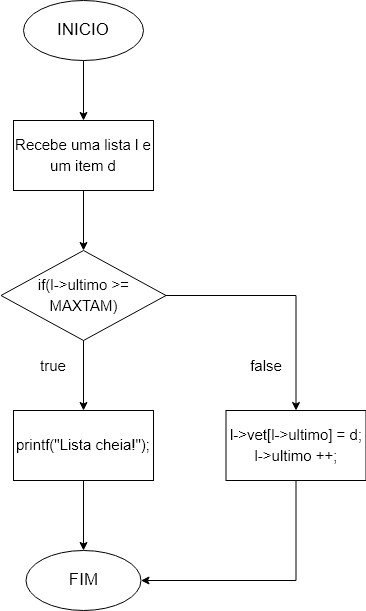

The diagram above was exported from draw.io. Its source (the exported page's mxGraphModel, read from the mxfile embedded in the PNG):
<mxGraphModel dx="997" dy="540" grid="1" gridSize="10" guides="1" tooltips="1" connect="1" arrows="1" fold="1" page="1" pageScale="1" pageWidth="850" pageHeight="1100" math="0" shadow="0">
  <root>
    <mxCell id="0" />
    <mxCell id="1" parent="0" />
    <mxCell id="qnC8cBPnNRyra2clP9OT-11" style="edgeStyle=orthogonalEdgeStyle;rounded=0;orthogonalLoop=1;jettySize=auto;html=1;exitX=0.5;exitY=1;exitDx=0;exitDy=0;entryX=0.5;entryY=0;entryDx=0;entryDy=0;fontSize=15;" parent="1" source="qnC8cBPnNRyra2clP9OT-1" target="qnC8cBPnNRyra2clP9OT-2" edge="1">
      <mxGeometry relative="1" as="geometry" />
    </mxCell>
    <mxCell id="qnC8cBPnNRyra2clP9OT-1" value="&lt;font style=&quot;font-size: 17px;&quot;&gt;INICIO&lt;/font&gt;" style="ellipse;whiteSpace=wrap;html=1;" parent="1" vertex="1">
      <mxGeometry x="280" y="40" width="120" height="60" as="geometry" />
    </mxCell>
    <mxCell id="qnC8cBPnNRyra2clP9OT-12" style="edgeStyle=orthogonalEdgeStyle;rounded=0;orthogonalLoop=1;jettySize=auto;html=1;exitX=0.5;exitY=1;exitDx=0;exitDy=0;entryX=0.5;entryY=0;entryDx=0;entryDy=0;fontSize=15;" parent="1" source="qnC8cBPnNRyra2clP9OT-2" target="qnC8cBPnNRyra2clP9OT-3" edge="1">
      <mxGeometry relative="1" as="geometry" />
    </mxCell>
    <mxCell id="qnC8cBPnNRyra2clP9OT-2" value="&lt;font style=&quot;font-size: 15px;&quot;&gt;Recebe uma lista l e um item d&lt;/font&gt;" style="rounded=0;whiteSpace=wrap;html=1;fontSize=17;" parent="1" vertex="1">
      <mxGeometry x="270" y="160" width="140" height="70" as="geometry" />
    </mxCell>
    <mxCell id="qnC8cBPnNRyra2clP9OT-14" style="edgeStyle=orthogonalEdgeStyle;rounded=0;orthogonalLoop=1;jettySize=auto;html=1;exitX=1;exitY=0.5;exitDx=0;exitDy=0;fontSize=15;" parent="1" source="qnC8cBPnNRyra2clP9OT-3" target="qnC8cBPnNRyra2clP9OT-6" edge="1">
      <mxGeometry relative="1" as="geometry" />
    </mxCell>
    <mxCell id="pRaK2ugM9k8wySEXoNWA-2" style="edgeStyle=orthogonalEdgeStyle;rounded=0;orthogonalLoop=1;jettySize=auto;html=1;exitX=0.5;exitY=1;exitDx=0;exitDy=0;entryX=0.5;entryY=0;entryDx=0;entryDy=0;" edge="1" parent="1" source="qnC8cBPnNRyra2clP9OT-3" target="pRaK2ugM9k8wySEXoNWA-1">
      <mxGeometry relative="1" as="geometry" />
    </mxCell>
    <mxCell id="qnC8cBPnNRyra2clP9OT-3" value="&lt;span style=&quot;font-size: 15px;&quot;&gt;if(&lt;/span&gt;&lt;span style=&quot;font-size: 15px;&quot;&gt;l-&amp;gt;ultimo &amp;gt;= MAXTAM&lt;/span&gt;&lt;span style=&quot;font-size: 15px;&quot;&gt;)&lt;/span&gt;" style="rhombus;whiteSpace=wrap;html=1;fontSize=17;" parent="1" vertex="1">
      <mxGeometry x="257.5" y="290" width="165" height="90" as="geometry" />
    </mxCell>
    <mxCell id="qnC8cBPnNRyra2clP9OT-15" style="edgeStyle=orthogonalEdgeStyle;rounded=0;orthogonalLoop=1;jettySize=auto;html=1;exitX=0.5;exitY=1;exitDx=0;exitDy=0;entryX=1;entryY=0.5;entryDx=0;entryDy=0;fontSize=15;" parent="1" source="qnC8cBPnNRyra2clP9OT-6" target="qnC8cBPnNRyra2clP9OT-13" edge="1">
      <mxGeometry relative="1" as="geometry" />
    </mxCell>
    <mxCell id="qnC8cBPnNRyra2clP9OT-6" value="&lt;div&gt;&lt;span style=&quot;font-size: 15px;&quot;&gt;l-&amp;gt;vet[l-&amp;gt;ultimo] = d;&lt;/span&gt;&lt;/div&gt;&lt;div&gt;&lt;span style=&quot;font-size: 15px;&quot;&gt;&lt;span style=&quot;&quot;&gt;&#09;&#09;&lt;/span&gt;l-&amp;gt;ultimo ++;&lt;/span&gt;&lt;/div&gt;" style="rounded=0;whiteSpace=wrap;html=1;fontSize=17;" parent="1" vertex="1">
      <mxGeometry x="482.5" y="450" width="140" height="70" as="geometry" />
    </mxCell>
    <mxCell id="qnC8cBPnNRyra2clP9OT-13" value="&lt;font style=&quot;font-size: 17px;&quot;&gt;FIM&lt;br&gt;&lt;/font&gt;" style="ellipse;whiteSpace=wrap;html=1;" parent="1" vertex="1">
      <mxGeometry x="282.5" y="590" width="115" height="60" as="geometry" />
    </mxCell>
    <mxCell id="qnC8cBPnNRyra2clP9OT-17" value="true" style="text;html=1;strokeColor=none;fillColor=none;align=center;verticalAlign=middle;whiteSpace=wrap;rounded=0;fontSize=15;" parent="1" vertex="1">
      <mxGeometry x="280" y="390" width="60" height="30" as="geometry" />
    </mxCell>
    <mxCell id="qnC8cBPnNRyra2clP9OT-18" value="false" style="text;html=1;strokeColor=none;fillColor=none;align=center;verticalAlign=middle;whiteSpace=wrap;rounded=0;fontSize=15;" parent="1" vertex="1">
      <mxGeometry x="493" y="390" width="60" height="30" as="geometry" />
    </mxCell>
    <mxCell id="pRaK2ugM9k8wySEXoNWA-3" style="edgeStyle=orthogonalEdgeStyle;rounded=0;orthogonalLoop=1;jettySize=auto;html=1;exitX=0.5;exitY=1;exitDx=0;exitDy=0;" edge="1" parent="1" source="pRaK2ugM9k8wySEXoNWA-1" target="qnC8cBPnNRyra2clP9OT-13">
      <mxGeometry relative="1" as="geometry" />
    </mxCell>
    <mxCell id="pRaK2ugM9k8wySEXoNWA-1" value="&lt;span style=&quot;font-size: 15px;&quot;&gt;printf(&quot;Lista cheia!&quot;);&lt;/span&gt;" style="rounded=0;whiteSpace=wrap;html=1;fontSize=17;" vertex="1" parent="1">
      <mxGeometry x="270" y="450" width="140" height="70" as="geometry" />
    </mxCell>
  </root>
</mxGraphModel>